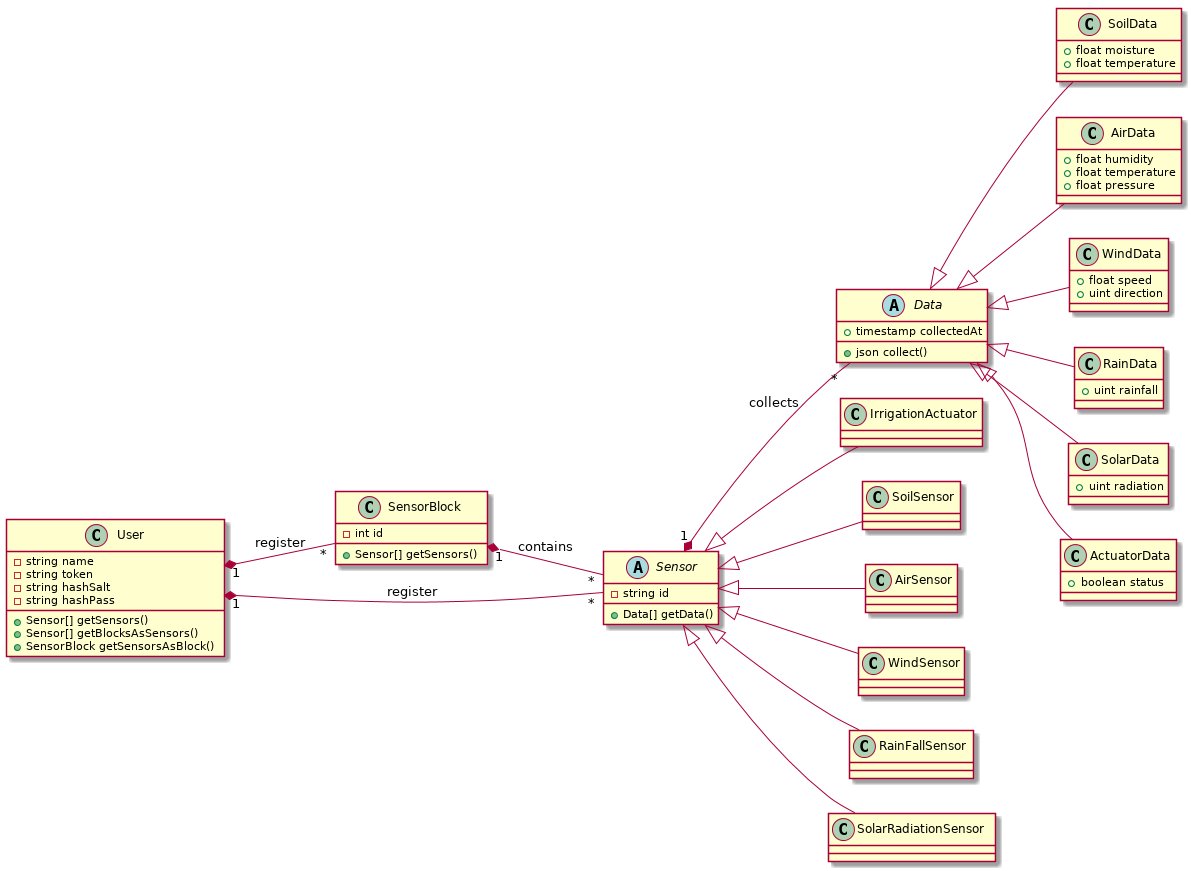

The diagram above was rendered by PlantUML. Its source (embedded in the PNG):
@startuml apiDados
    left to right direction

class User{
    - string name
    - string token
    - string hashSalt
    - string hashPass
    + Sensor[] getSensors()
    + Sensor[] getBlocksAsSensors()
    + SensorBlock getSensorsAsBlock()
}

class SensorBlock{
    - int id
    + Sensor[] getSensors()
}

abstract class Sensor {
    - string id
    + Data[] getData()
}
abstract class Data {
    + timestamp collectedAt
    + json collect()
}

User "1" *-- "*" Sensor : register
User "1" *-- "*" SensorBlock : register
SensorBlock "1" *-- "*" Sensor : contains
Sensor "1" *-- "*" Data : collects

class IrrigationActuator{
}
class SoilSensor {
}
class AirSensor {
}
class WindSensor {
}
class RainFallSensor {
}
class SolarRadiationSensor {
}

Sensor <|-- AirSensor
Sensor <|-- SoilSensor
Sensor <|-- WindSensor
Sensor <|-- RainFallSensor
Sensor <|-- SolarRadiationSensor
Sensor <|-- IrrigationActuator

class SoilData{
    + float moisture
    + float temperature
}
class AirData{
    + float humidity
    + float temperature
    + float pressure

}
class WindData{
    + float speed
    + uint direction
}
class RainData{
    + uint rainfall
}
class SolarData{
    + uint radiation
}
class ActuatorData{
    + boolean status
}
Data <|-- SoilData
Data <|-- AirData
Data <|-- WindData
Data <|-- RainData
Data <|-- SolarData
Data <|-- ActuatorData
@enduml